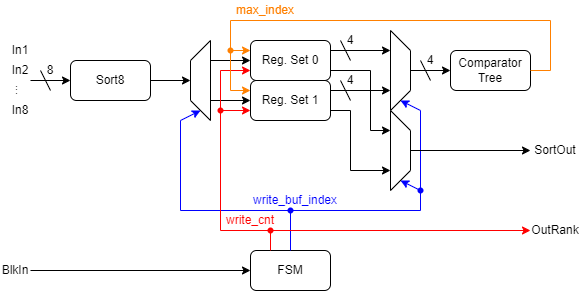

The diagram above was exported from draw.io. Its source (the exported page's mxGraphModel, read from the mxfile embedded in the PNG):
<mxGraphModel dx="1434" dy="836" grid="1" gridSize="10" guides="1" tooltips="1" connect="1" arrows="1" fold="1" page="1" pageScale="1" pageWidth="827" pageHeight="1169" math="0" shadow="0">
  <root>
    <mxCell id="0" />
    <mxCell id="1" parent="0" />
    <mxCell id="6BYRRk82A3k7X2HRJqQI-1" value="Sort8" style="rounded=1;whiteSpace=wrap;html=1;" parent="1" vertex="1">
      <mxGeometry x="160" y="680" width="80" height="40" as="geometry" />
    </mxCell>
    <mxCell id="6BYRRk82A3k7X2HRJqQI-2" value="Comparator Tree" style="rounded=1;whiteSpace=wrap;html=1;" parent="1" vertex="1">
      <mxGeometry x="540" y="670" width="80" height="40" as="geometry" />
    </mxCell>
    <mxCell id="6BYRRk82A3k7X2HRJqQI-3" value="FSM" style="rounded=1;whiteSpace=wrap;html=1;" parent="1" vertex="1">
      <mxGeometry x="340" y="870" width="80" height="40" as="geometry" />
    </mxCell>
    <mxCell id="6BYRRk82A3k7X2HRJqQI-4" value="" style="endArrow=classic;html=1;rounded=0;entryX=0;entryY=0.5;entryDx=0;entryDy=0;" parent="1" target="6BYRRk82A3k7X2HRJqQI-1" edge="1">
      <mxGeometry width="50" height="50" relative="1" as="geometry">
        <mxPoint x="120" y="700" as="sourcePoint" />
        <mxPoint x="430" y="740" as="targetPoint" />
      </mxGeometry>
    </mxCell>
    <mxCell id="6BYRRk82A3k7X2HRJqQI-6" value="" style="shape=trapezoid;perimeter=trapezoidPerimeter;whiteSpace=wrap;html=1;fixedSize=1;rotation=-90;" parent="1" vertex="1">
      <mxGeometry x="250" y="690" width="80" height="20" as="geometry" />
    </mxCell>
    <mxCell id="6BYRRk82A3k7X2HRJqQI-7" value="" style="endArrow=classic;html=1;rounded=0;exitX=1;exitY=0.5;exitDx=0;exitDy=0;entryX=0.5;entryY=0;entryDx=0;entryDy=0;" parent="1" source="6BYRRk82A3k7X2HRJqQI-1" target="6BYRRk82A3k7X2HRJqQI-6" edge="1">
      <mxGeometry width="50" height="50" relative="1" as="geometry">
        <mxPoint x="200" y="790" as="sourcePoint" />
        <mxPoint x="250" y="740" as="targetPoint" />
      </mxGeometry>
    </mxCell>
    <mxCell id="6BYRRk82A3k7X2HRJqQI-8" value="Reg. Set 0" style="rounded=1;whiteSpace=wrap;html=1;" parent="1" vertex="1">
      <mxGeometry x="340" y="660" width="80" height="40" as="geometry" />
    </mxCell>
    <mxCell id="6BYRRk82A3k7X2HRJqQI-9" value="" style="endArrow=none;html=1;rounded=0;" parent="1" edge="1">
      <mxGeometry width="50" height="50" relative="1" as="geometry">
        <mxPoint x="140" y="710" as="sourcePoint" />
        <mxPoint x="130" y="690" as="targetPoint" />
      </mxGeometry>
    </mxCell>
    <mxCell id="6BYRRk82A3k7X2HRJqQI-11" value="8" style="text;html=1;align=center;verticalAlign=middle;whiteSpace=wrap;rounded=0;" parent="1" vertex="1">
      <mxGeometry x="130" y="680" width="20" height="20" as="geometry" />
    </mxCell>
    <mxCell id="6BYRRk82A3k7X2HRJqQI-12" value="" style="endArrow=classic;html=1;rounded=0;exitX=0.75;exitY=1;exitDx=0;exitDy=0;entryX=0;entryY=0.5;entryDx=0;entryDy=0;" parent="1" source="6BYRRk82A3k7X2HRJqQI-6" target="6BYRRk82A3k7X2HRJqQI-8" edge="1">
      <mxGeometry width="50" height="50" relative="1" as="geometry">
        <mxPoint x="220" y="790" as="sourcePoint" />
        <mxPoint x="270" y="740" as="targetPoint" />
      </mxGeometry>
    </mxCell>
    <mxCell id="6BYRRk82A3k7X2HRJqQI-13" value="Reg. Set 1" style="rounded=1;whiteSpace=wrap;html=1;" parent="1" vertex="1">
      <mxGeometry x="340" y="700" width="80" height="40" as="geometry" />
    </mxCell>
    <mxCell id="6BYRRk82A3k7X2HRJqQI-14" value="" style="endArrow=classic;html=1;rounded=0;exitX=0.25;exitY=1;exitDx=0;exitDy=0;entryX=0;entryY=0.5;entryDx=0;entryDy=0;" parent="1" source="6BYRRk82A3k7X2HRJqQI-6" target="6BYRRk82A3k7X2HRJqQI-13" edge="1">
      <mxGeometry width="50" height="50" relative="1" as="geometry">
        <mxPoint x="220" y="790" as="sourcePoint" />
        <mxPoint x="270" y="740" as="targetPoint" />
      </mxGeometry>
    </mxCell>
    <mxCell id="6BYRRk82A3k7X2HRJqQI-15" value="" style="shape=trapezoid;perimeter=trapezoidPerimeter;whiteSpace=wrap;html=1;fixedSize=1;rotation=90;" parent="1" vertex="1">
      <mxGeometry x="450" y="680" width="80" height="20" as="geometry" />
    </mxCell>
    <mxCell id="6BYRRk82A3k7X2HRJqQI-16" value="" style="endArrow=classic;html=1;rounded=0;exitX=0.5;exitY=0;exitDx=0;exitDy=0;entryX=0;entryY=0.5;entryDx=0;entryDy=0;" parent="1" source="6BYRRk82A3k7X2HRJqQI-15" target="6BYRRk82A3k7X2HRJqQI-2" edge="1">
      <mxGeometry width="50" height="50" relative="1" as="geometry">
        <mxPoint x="370" y="790" as="sourcePoint" />
        <mxPoint x="420" y="740" as="targetPoint" />
      </mxGeometry>
    </mxCell>
    <mxCell id="6BYRRk82A3k7X2HRJqQI-17" value="" style="endArrow=classic;html=1;rounded=0;exitX=1;exitY=0.5;exitDx=0;exitDy=0;entryX=0.75;entryY=1;entryDx=0;entryDy=0;" parent="1" target="6BYRRk82A3k7X2HRJqQI-15" edge="1">
      <mxGeometry width="50" height="50" relative="1" as="geometry">
        <mxPoint x="420" y="710" as="sourcePoint" />
        <mxPoint x="400" y="730" as="targetPoint" />
      </mxGeometry>
    </mxCell>
    <mxCell id="6BYRRk82A3k7X2HRJqQI-18" value="" style="endArrow=classic;html=1;rounded=0;exitX=1;exitY=0.5;exitDx=0;exitDy=0;entryX=0.25;entryY=1;entryDx=0;entryDy=0;" parent="1" target="6BYRRk82A3k7X2HRJqQI-15" edge="1">
      <mxGeometry width="50" height="50" relative="1" as="geometry">
        <mxPoint x="420" y="670" as="sourcePoint" />
        <mxPoint x="400" y="730" as="targetPoint" />
      </mxGeometry>
    </mxCell>
    <mxCell id="6BYRRk82A3k7X2HRJqQI-19" value="" style="endArrow=classic;html=1;rounded=0;exitX=1;exitY=0.5;exitDx=0;exitDy=0;entryX=0;entryY=0.25;entryDx=0;entryDy=0;strokeColor=#FF8000;" parent="1" source="6BYRRk82A3k7X2HRJqQI-2" target="6BYRRk82A3k7X2HRJqQI-8" edge="1">
      <mxGeometry width="50" height="50" relative="1" as="geometry">
        <mxPoint x="290" y="790" as="sourcePoint" />
        <mxPoint x="600" y="700" as="targetPoint" />
        <Array as="points">
          <mxPoint x="640" y="690" />
          <mxPoint x="640" y="640" />
          <mxPoint x="320" y="640" />
          <mxPoint x="320" y="670" />
        </Array>
      </mxGeometry>
    </mxCell>
    <mxCell id="6BYRRk82A3k7X2HRJqQI-20" value="In1" style="text;html=1;align=center;verticalAlign=middle;whiteSpace=wrap;rounded=0;" parent="1" vertex="1">
      <mxGeometry x="100" y="660" width="20" height="20" as="geometry" />
    </mxCell>
    <mxCell id="6BYRRk82A3k7X2HRJqQI-22" value="In2" style="text;html=1;align=center;verticalAlign=middle;whiteSpace=wrap;rounded=0;" parent="1" vertex="1">
      <mxGeometry x="100" y="680" width="20" height="20" as="geometry" />
    </mxCell>
    <mxCell id="6BYRRk82A3k7X2HRJqQI-25" value="..." style="text;html=1;align=center;verticalAlign=middle;whiteSpace=wrap;rounded=0;rotation=90;" parent="1" vertex="1">
      <mxGeometry x="100" y="700" width="20" height="20" as="geometry" />
    </mxCell>
    <mxCell id="6BYRRk82A3k7X2HRJqQI-26" value="In8" style="text;html=1;align=center;verticalAlign=middle;whiteSpace=wrap;rounded=0;" parent="1" vertex="1">
      <mxGeometry x="100" y="720" width="20" height="20" as="geometry" />
    </mxCell>
    <mxCell id="6BYRRk82A3k7X2HRJqQI-27" value="&lt;font color=&quot;#0000ff&quot;&gt;write_buf_index&lt;/font&gt;" style="text;html=1;align=center;verticalAlign=middle;whiteSpace=wrap;rounded=0;" parent="1" vertex="1">
      <mxGeometry x="340" y="810" width="90" height="20" as="geometry" />
    </mxCell>
    <mxCell id="6BYRRk82A3k7X2HRJqQI-28" value="" style="endArrow=classic;html=1;rounded=0;entryX=0;entryY=0.5;entryDx=0;entryDy=0;exitX=0.5;exitY=0;exitDx=0;exitDy=0;strokeColor=#0000FF;" parent="1" source="6BYRRk82A3k7X2HRJqQI-3" target="6BYRRk82A3k7X2HRJqQI-6" edge="1">
      <mxGeometry width="50" height="50" relative="1" as="geometry">
        <mxPoint x="390" y="770" as="sourcePoint" />
        <mxPoint x="440" y="720" as="targetPoint" />
        <Array as="points">
          <mxPoint x="380" y="830" />
          <mxPoint x="270" y="830" />
          <mxPoint x="270" y="740" />
        </Array>
      </mxGeometry>
    </mxCell>
    <mxCell id="6BYRRk82A3k7X2HRJqQI-29" value="" style="endArrow=classic;html=1;rounded=0;exitX=1;exitY=0.333;exitDx=0;exitDy=0;exitPerimeter=0;entryX=1;entryY=0.5;entryDx=0;entryDy=0;strokeColor=#0000FF;" parent="1" source="6BYRRk82A3k7X2HRJqQI-30" target="6BYRRk82A3k7X2HRJqQI-15" edge="1">
      <mxGeometry width="50" height="50" relative="1" as="geometry">
        <mxPoint x="410" y="770" as="sourcePoint" />
        <mxPoint x="460" y="720" as="targetPoint" />
        <Array as="points">
          <mxPoint x="510" y="830" />
          <mxPoint x="510" y="730" />
        </Array>
      </mxGeometry>
    </mxCell>
    <mxCell id="6BYRRk82A3k7X2HRJqQI-30" value="" style="shape=waypoint;sketch=0;fillStyle=solid;size=6;pointerEvents=1;points=[];fillColor=none;resizable=0;rotatable=0;perimeter=centerPerimeter;snapToPoint=1;strokeColor=#0000FF;" parent="1" vertex="1">
      <mxGeometry x="370" y="820" width="20" height="20" as="geometry" />
    </mxCell>
    <mxCell id="1cOWDUf4XvQEpmuMBfm8-1" value="" style="endArrow=classic;html=1;rounded=0;entryX=0;entryY=0.5;entryDx=0;entryDy=0;exitX=1;exitY=0.5;exitDx=0;exitDy=0;" parent="1" source="1cOWDUf4XvQEpmuMBfm8-2" target="6BYRRk82A3k7X2HRJqQI-3" edge="1">
      <mxGeometry width="50" height="50" relative="1" as="geometry">
        <mxPoint x="120" y="890" as="sourcePoint" />
        <mxPoint x="420" y="790" as="targetPoint" />
      </mxGeometry>
    </mxCell>
    <mxCell id="1cOWDUf4XvQEpmuMBfm8-2" value="BlkIn" style="text;html=1;align=center;verticalAlign=middle;whiteSpace=wrap;rounded=0;" parent="1" vertex="1">
      <mxGeometry x="90" y="880" width="30" height="20" as="geometry" />
    </mxCell>
    <mxCell id="1cOWDUf4XvQEpmuMBfm8-5" value="" style="endArrow=classic;html=1;rounded=0;entryX=0;entryY=0.75;entryDx=0;entryDy=0;exitX=0.25;exitY=0;exitDx=0;exitDy=0;strokeColor=#FF0000;" parent="1" source="6BYRRk82A3k7X2HRJqQI-3" target="6BYRRk82A3k7X2HRJqQI-8" edge="1">
      <mxGeometry width="50" height="50" relative="1" as="geometry">
        <mxPoint x="360" y="690" as="sourcePoint" />
        <mxPoint x="410" y="640" as="targetPoint" />
        <Array as="points">
          <mxPoint x="360" y="850" />
          <mxPoint x="310" y="850" />
          <mxPoint x="310" y="690" />
        </Array>
      </mxGeometry>
    </mxCell>
    <mxCell id="1cOWDUf4XvQEpmuMBfm8-6" value="" style="endArrow=classic;html=1;rounded=0;exitX=0.678;exitY=0.297;exitDx=0;exitDy=0;exitPerimeter=0;entryX=0;entryY=0.75;entryDx=0;entryDy=0;strokeColor=#FF0000;" parent="1" source="1cOWDUf4XvQEpmuMBfm8-7" target="6BYRRk82A3k7X2HRJqQI-13" edge="1">
      <mxGeometry width="50" height="50" relative="1" as="geometry">
        <mxPoint x="280" y="690" as="sourcePoint" />
        <mxPoint x="330" y="640" as="targetPoint" />
      </mxGeometry>
    </mxCell>
    <mxCell id="1cOWDUf4XvQEpmuMBfm8-7" value="" style="shape=waypoint;sketch=0;fillStyle=solid;size=6;pointerEvents=1;points=[];fillColor=none;resizable=0;rotatable=0;perimeter=centerPerimeter;snapToPoint=1;strokeColor=#FF0000;" parent="1" vertex="1">
      <mxGeometry x="300" y="720" width="20" height="20" as="geometry" />
    </mxCell>
    <mxCell id="1cOWDUf4XvQEpmuMBfm8-8" value="" style="shape=waypoint;sketch=0;fillStyle=solid;size=6;pointerEvents=1;points=[];fillColor=none;resizable=0;rotatable=0;perimeter=centerPerimeter;snapToPoint=1;strokeColor=#FF0000;" parent="1" vertex="1">
      <mxGeometry x="350" y="840" width="20" height="20" as="geometry" />
    </mxCell>
    <mxCell id="1cOWDUf4XvQEpmuMBfm8-9" value="" style="endArrow=classic;html=1;rounded=0;exitX=0.867;exitY=0.486;exitDx=0;exitDy=0;exitPerimeter=0;strokeColor=#FF0000;entryX=0;entryY=0.5;entryDx=0;entryDy=0;" parent="1" source="1cOWDUf4XvQEpmuMBfm8-8" target="1cOWDUf4XvQEpmuMBfm8-11" edge="1">
      <mxGeometry width="50" height="50" relative="1" as="geometry">
        <mxPoint x="310" y="770" as="sourcePoint" />
        <mxPoint x="580" y="860" as="targetPoint" />
      </mxGeometry>
    </mxCell>
    <mxCell id="1cOWDUf4XvQEpmuMBfm8-10" value="&lt;font color=&quot;#ff0000&quot;&gt;write_cnt&lt;/font&gt;" style="text;html=1;align=center;verticalAlign=middle;whiteSpace=wrap;rounded=0;" parent="1" vertex="1">
      <mxGeometry x="310" y="830" width="60" height="20" as="geometry" />
    </mxCell>
    <mxCell id="1cOWDUf4XvQEpmuMBfm8-11" value="OutRank" style="text;html=1;align=center;verticalAlign=middle;whiteSpace=wrap;rounded=0;" parent="1" vertex="1">
      <mxGeometry x="620" y="840" width="50" height="20" as="geometry" />
    </mxCell>
    <mxCell id="1cOWDUf4XvQEpmuMBfm8-12" value="" style="shape=waypoint;sketch=0;fillStyle=solid;size=6;pointerEvents=1;points=[];fillColor=none;resizable=0;rotatable=0;perimeter=centerPerimeter;snapToPoint=1;strokeColor=#FF8000;" parent="1" vertex="1">
      <mxGeometry x="310" y="660" width="20" height="20" as="geometry" />
    </mxCell>
    <mxCell id="1cOWDUf4XvQEpmuMBfm8-13" value="" style="endArrow=classic;html=1;rounded=0;exitX=0.15;exitY=1.019;exitDx=0;exitDy=0;exitPerimeter=0;strokeColor=#FF8000;entryX=0;entryY=0.25;entryDx=0;entryDy=0;" parent="1" source="1cOWDUf4XvQEpmuMBfm8-12" target="6BYRRk82A3k7X2HRJqQI-13" edge="1">
      <mxGeometry width="50" height="50" relative="1" as="geometry">
        <mxPoint x="390" y="750" as="sourcePoint" />
        <mxPoint x="440" y="700" as="targetPoint" />
        <Array as="points">
          <mxPoint x="320" y="710" />
        </Array>
      </mxGeometry>
    </mxCell>
    <mxCell id="1cOWDUf4XvQEpmuMBfm8-16" value="SortOut" style="text;html=1;align=center;verticalAlign=middle;whiteSpace=wrap;rounded=0;" parent="1" vertex="1">
      <mxGeometry x="620" y="760" width="50" height="20" as="geometry" />
    </mxCell>
    <mxCell id="1cOWDUf4XvQEpmuMBfm8-20" value="" style="endArrow=none;html=1;rounded=0;" parent="1" edge="1">
      <mxGeometry width="50" height="50" relative="1" as="geometry">
        <mxPoint x="440" y="680" as="sourcePoint" />
        <mxPoint x="430" y="660" as="targetPoint" />
      </mxGeometry>
    </mxCell>
    <mxCell id="1cOWDUf4XvQEpmuMBfm8-21" value="4" style="text;html=1;align=center;verticalAlign=middle;whiteSpace=wrap;rounded=0;" parent="1" vertex="1">
      <mxGeometry x="430" y="650" width="20" height="20" as="geometry" />
    </mxCell>
    <mxCell id="1cOWDUf4XvQEpmuMBfm8-24" value="4" style="text;html=1;align=center;verticalAlign=middle;whiteSpace=wrap;rounded=0;" parent="1" vertex="1">
      <mxGeometry x="430" y="690" width="20" height="20" as="geometry" />
    </mxCell>
    <mxCell id="1cOWDUf4XvQEpmuMBfm8-25" value="" style="endArrow=none;html=1;rounded=0;" parent="1" edge="1">
      <mxGeometry width="50" height="50" relative="1" as="geometry">
        <mxPoint x="440" y="720" as="sourcePoint" />
        <mxPoint x="430" y="700" as="targetPoint" />
      </mxGeometry>
    </mxCell>
    <mxCell id="1cOWDUf4XvQEpmuMBfm8-26" value="4" style="text;html=1;align=center;verticalAlign=middle;whiteSpace=wrap;rounded=0;" parent="1" vertex="1">
      <mxGeometry x="510" y="670" width="20" height="20" as="geometry" />
    </mxCell>
    <mxCell id="1cOWDUf4XvQEpmuMBfm8-27" value="" style="endArrow=none;html=1;rounded=0;" parent="1" edge="1">
      <mxGeometry width="50" height="50" relative="1" as="geometry">
        <mxPoint x="520" y="700" as="sourcePoint" />
        <mxPoint x="510" y="680" as="targetPoint" />
      </mxGeometry>
    </mxCell>
    <mxCell id="1cOWDUf4XvQEpmuMBfm8-28" value="" style="shape=trapezoid;perimeter=trapezoidPerimeter;whiteSpace=wrap;html=1;fixedSize=1;rotation=90;" parent="1" vertex="1">
      <mxGeometry x="450" y="760" width="80" height="20" as="geometry" />
    </mxCell>
    <mxCell id="1cOWDUf4XvQEpmuMBfm8-29" value="" style="endArrow=classic;html=1;rounded=0;exitX=1;exitY=0.75;exitDx=0;exitDy=0;entryX=0.25;entryY=1;entryDx=0;entryDy=0;" parent="1" source="6BYRRk82A3k7X2HRJqQI-8" target="1cOWDUf4XvQEpmuMBfm8-28" edge="1">
      <mxGeometry width="50" height="50" relative="1" as="geometry">
        <mxPoint x="470" y="730" as="sourcePoint" />
        <mxPoint x="520" y="680" as="targetPoint" />
        <Array as="points">
          <mxPoint x="460" y="690" />
          <mxPoint x="460" y="750" />
        </Array>
      </mxGeometry>
    </mxCell>
    <mxCell id="1cOWDUf4XvQEpmuMBfm8-31" value="" style="endArrow=classic;html=1;rounded=0;exitX=1;exitY=0.75;exitDx=0;exitDy=0;entryX=0.75;entryY=1;entryDx=0;entryDy=0;" parent="1" source="6BYRRk82A3k7X2HRJqQI-13" target="1cOWDUf4XvQEpmuMBfm8-28" edge="1">
      <mxGeometry width="50" height="50" relative="1" as="geometry">
        <mxPoint x="470" y="730" as="sourcePoint" />
        <mxPoint x="520" y="680" as="targetPoint" />
        <Array as="points">
          <mxPoint x="440" y="730" />
          <mxPoint x="440" y="790" />
        </Array>
      </mxGeometry>
    </mxCell>
    <mxCell id="1cOWDUf4XvQEpmuMBfm8-32" value="" style="endArrow=classic;html=1;rounded=0;entryX=1;entryY=0.5;entryDx=0;entryDy=0;strokeColor=#0000FF;" parent="1" target="1cOWDUf4XvQEpmuMBfm8-28" edge="1">
      <mxGeometry width="50" height="50" relative="1" as="geometry">
        <mxPoint x="510" y="810" as="sourcePoint" />
        <mxPoint x="520" y="680" as="targetPoint" />
      </mxGeometry>
    </mxCell>
    <mxCell id="1cOWDUf4XvQEpmuMBfm8-33" value="" style="shape=waypoint;sketch=0;fillStyle=solid;size=6;pointerEvents=1;points=[];fillColor=none;resizable=0;rotatable=0;perimeter=centerPerimeter;snapToPoint=1;strokeColor=#0000FF;" parent="1" vertex="1">
      <mxGeometry x="500" y="800" width="20" height="20" as="geometry" />
    </mxCell>
    <mxCell id="1cOWDUf4XvQEpmuMBfm8-35" value="" style="endArrow=classic;html=1;rounded=0;exitX=0.5;exitY=0;exitDx=0;exitDy=0;entryX=0;entryY=0.5;entryDx=0;entryDy=0;" parent="1" source="1cOWDUf4XvQEpmuMBfm8-28" target="1cOWDUf4XvQEpmuMBfm8-16" edge="1">
      <mxGeometry width="50" height="50" relative="1" as="geometry">
        <mxPoint x="410" y="750" as="sourcePoint" />
        <mxPoint x="460" y="700" as="targetPoint" />
      </mxGeometry>
    </mxCell>
    <mxCell id="IsFe3Q20WTndJ2c-KW7Q-1" value="&lt;font color=&quot;#ff8000&quot;&gt;max_index&lt;/font&gt;" style="text;html=1;align=center;verticalAlign=middle;whiteSpace=wrap;rounded=0;" parent="1" vertex="1">
      <mxGeometry x="320" y="620" width="70" height="20" as="geometry" />
    </mxCell>
  </root>
</mxGraphModel>